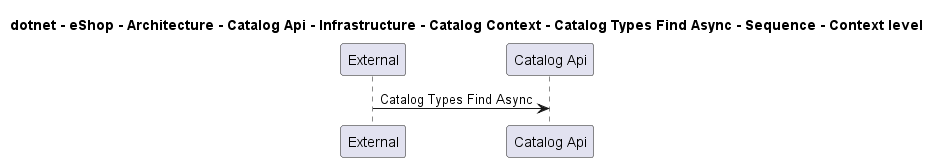

The diagram above was rendered by PlantUML. Its source (embedded in the PNG):
@startuml

title dotnet - eShop - Architecture - Catalog Api - Infrastructure - Catalog Context - Catalog Types Find Async - Sequence - Context level

participant "External" as C4InterFlow.SoftwareSystems.ExternalSystem
participant "Catalog Api" as dotnet.eShop.Architecture.SoftwareSystems.CatalogApi

C4InterFlow.SoftwareSystems.ExternalSystem -> dotnet.eShop.Architecture.SoftwareSystems.CatalogApi : Catalog Types Find Async


@enduml